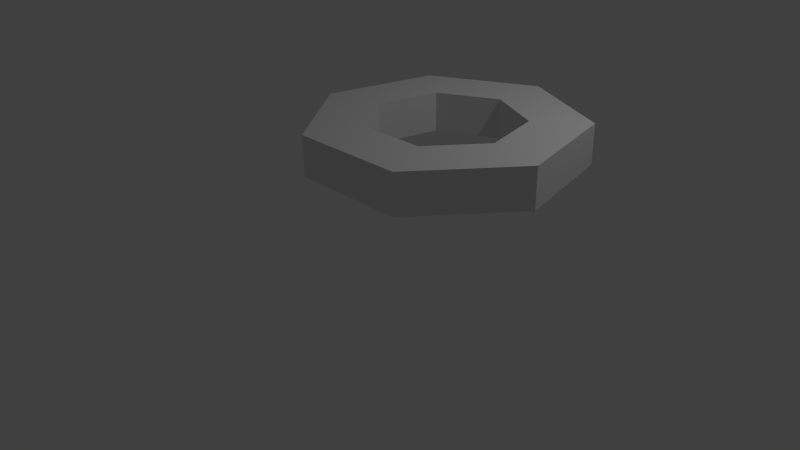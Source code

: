 # Source: MatterHeptabomb.blend  (saved by Blender 2.70.0; exported with 4.5.12 LTS)
import bpy
from mathutils import Matrix  # noqa: F401  (used for matrix-valued properties, if any)

bpy.ops.wm.read_factory_settings(use_empty=True)
scene = bpy.context.scene
scene.name = 'Scene'

# ---- collections
col_collection_1 = bpy.data.collections.new('Collection 1'); scene.collection.children.link(col_collection_1)

# ---- materials (node trees are filled in below, after node groups)
mat_material_001 = bpy.data.materials.new('Material.001')
mat_material_001.alpha_threshold = 0.0
mat_material_001.use_transparent_shadow = False
mat_material_001.roughness = 0.5
mat_material_001.line_color = (0.0, 0.0, 0.0, 1.0)

# ---- material node trees

# ---- world
world_world = bpy.data.worlds.new('World'); scene.world = world_world
world_world.color = (0.05088, 0.05088, 0.05088)
world_world.use_sun_shadow = False
world_world.sun_shadow_jitter_overblur = 0.0
world_world.cycles.sampling_method = 'MANUAL'
world_world.cycles.sample_map_resolution = 256

# ---- cameras
cam_camera = bpy.data.cameras.new('Camera')
cam_camera.clip_end = 100.0
cam_camera.lens = 35.0
cam_camera.sensor_width = 32.0
cam_camera.sensor_height = 18.0
cam_camera.ortho_scale = 7.314
cam_camera.dof.focus_distance = 0.0
cam_camera.dof.aperture_fstop = 128.0

# ---- lights
light_lamp = bpy.data.lights.new('Lamp', 'POINT')
light_lamp.transmission_factor = 0.0
light_lamp.cutoff_distance = 30.0
light_lamp.energy = 100.0
light_lamp.shadow_buffer_clip_start = 1.001
light_lamp.shadow_soft_size = 0.1
light_lamp.shadow_maximum_resolution = 0.006
light_lamp.use_absolute_resolution = True
light_lamp.cycles.use_multiple_importance_sampling = False

# ---- meshes
me_circle_005 = bpy.data.meshes.new('Circle.005')
me_circle_005.from_pydata([(0.0, 1.0, 0.0), (-0.7818, 0.6235, 0.0), (-0.9749, -0.2225, 0.0), (-0.4339, -0.901, 0.0), (0.4339, -0.901, 0.0), (0.9749, -0.2225, 0.0), (0.7818, 0.6235, 0.0), (0.0, 1.0, 0.8899), (-0.7818, 0.6235, 0.8899), (-0.9749, -0.2225, 0.8899), (-0.4339, -0.901, 0.8899), (0.4339, -0.901, 0.8899), (0.9749, -0.2225, 0.8899), (0.7818, 0.6235, 0.8899), (1.528e-08, 0.5619, 2.98e-08), (-0.4393, 0.3503, 2.98e-08), (-0.5478, -0.125, 2.98e-08), (-0.2438, -0.5062, 2.98e-08), (0.2438, -0.5062, 2.98e-08), (0.5478, -0.125, 2.98e-08), (0.4393, 0.3503, 2.98e-08), (1.528e-08, 0.5619, 0.8899), (-0.4393, 0.3503, 0.8899), (-0.5478, -0.125, 0.8899), (-0.2438, -0.5062, 0.8899), (0.2438, -0.5062, 0.8899), (0.5478, -0.125, 0.8899), (0.4393, 0.3503, 0.8899)], [], [(1, 8, 7, 0), (4, 11, 10, 3), (0, 7, 13, 6), (3, 10, 9, 2), (6, 13, 12, 5), (2, 9, 8, 1), (5, 12, 11, 4), (15, 14, 21, 22), (18, 17, 24, 25), (14, 20, 27, 21), (17, 16, 23, 24), (20, 19, 26, 27), (16, 15, 22, 23), (19, 18, 25, 26), (9, 10, 24, 23), (4, 3, 17, 18), (10, 11, 25, 24), (5, 4, 18, 19), (11, 12, 26, 25), (6, 5, 19, 20), (12, 13, 27, 26), (0, 6, 20, 14), (1, 0, 14, 15), (13, 7, 21, 27), (7, 8, 22, 21), (2, 1, 15, 16), (8, 9, 23, 22), (3, 2, 16, 17)])
_uv = me_circle_005.uv_layers.new(name='UVMap')
_uv.uv.foreach_set('vector', [1.792e-09, 0.6399, 0.2141, 0.6399, 0.2141, 0.7627, 0.0, 0.7627, 0.2432, 0.4428, 0.4573, 0.4428, 0.4573, 0.6204, 0.2432, 0.6204, 0.00533, 0.9648, 0.00533, 0.7627, 0.2141, 0.7627, 0.2141, 0.9648, 0.2432, 0.6204, 0.4573, 0.6204, 0.4573, 0.7979, 0.2432, 0.7979, 0.6714, 0.7979, 0.4573, 0.7979, 0.4573, 0.6204, 0.6714, 0.6204, 1.792e-09, 0.4428, 0.2141, 0.4428, 0.2141, 0.6399, 1.792e-09, 0.6399, 0.6714, 0.6204, 0.4573, 0.6204, 0.4573, 0.4428, 0.6714, 0.4428, 0.6714, 1.0, 0.5982, 1.0, 0.5982, 0.7979, 0.6714, 0.7979, 0.8827, 0.6449, 0.777, 0.6449, 0.777, 0.4428, 0.8827, 0.4428, 0.5982, 1.0, 0.4809, 1.0, 0.4809, 0.7979, 0.5982, 0.7979, 0.777, 0.6449, 0.6714, 0.6449, 0.6714, 0.4428, 0.777, 0.4428, 0.6714, 0.6449, 0.777, 0.6449, 0.777, 0.847, 0.6714, 0.847, 0.8827, 0.6449, 1.0, 0.6449, 1.0, 0.847, 0.8827, 0.847, 0.777, 0.6449, 0.8827, 0.6449, 0.8827, 0.847, 0.777, 0.847, 0.9146, 0.3199, 0.7514, 0.4428, 0.7279, 0.3458, 0.8196, 0.2768, 0.09057, 0.04385, 0.2941, 0.0, 0.2706, 0.097, 0.1563, 0.1216, 0.7514, 0.4428, 0.5479, 0.399, 0.6136, 0.3212, 0.7279, 0.3458, 0.0, 0.2214, 0.09057, 0.04385, 0.1563, 0.1216, 0.1054, 0.2214, 0.5479, 0.399, 0.4573, 0.2214, 0.5627, 0.2214, 0.6136, 0.3212, 0.09057, 0.399, 0.0, 0.2214, 0.1054, 0.2214, 0.1563, 0.3212, 0.4573, 0.2214, 0.5479, 0.04385, 0.6136, 0.1216, 0.5627, 0.2214, 0.2941, 0.4428, 0.09057, 0.399, 0.1563, 0.3212, 0.2706, 0.3458, 0.4573, 0.3199, 0.2941, 0.4428, 0.2706, 0.3458, 0.3623, 0.2768, 0.5479, 0.04385, 0.7514, 0.0, 0.7279, 0.097, 0.6136, 0.1216, 0.7514, 0.0, 0.9146, 0.1229, 0.8196, 0.166, 0.7279, 0.097, 0.4573, 0.1229, 0.4573, 0.3199, 0.3623, 0.2768, 0.3623, 0.166, 0.9146, 0.1229, 0.9146, 0.3199, 0.8196, 0.2768, 0.8196, 0.166, 0.2941, 0.0, 0.4573, 0.1229, 0.3623, 0.166, 0.2706, 0.097])
_ca = me_circle_005.color_attributes.new('Col', 'BYTE_COLOR', 'CORNER')
_ca.data.foreach_set('color', [0.003347, 0.1946, 0.0, 1.0, 0.003347, 0.1946, 0.0, 1.0, 0.003347, 0.1946, 0.0, 1.0, 0.003347, 0.1946, 0.0, 1.0, 0.003347, 0.1946, 0.0, 1.0, 0.003347, 0.1946, 0.0, 1.0, 0.003347, 0.1946, 0.0, 1.0, 0.003347, 0.1946, 0.0, 1.0, 0.003347, 0.1946, 0.0, 1.0, 0.003347, 0.1946, 0.0, 1.0, 0.003347, 0.1946, 0.0, 1.0, 0.003347, 0.1946, 0.0, 1.0, 0.003347, 0.1946, 0.0, 1.0, 0.003347, 0.1946, 0.0, 1.0, 0.003347, 0.1946, 0.0, 1.0, 0.003347, 0.1946, 0.0, 1.0, 0.003347, 0.1946, 0.0, 1.0, 0.003347, 0.1946, 0.0, 1.0, 0.003347, 0.1946, 0.0, 1.0, 0.003347, 0.1946, 0.0, 1.0, 0.003347, 0.1946, 0.0, 1.0, 0.003347, 0.1946, 0.0, 1.0, 0.003347, 0.1946, 0.0, 1.0, 0.003347, 0.1946, 0.0, 1.0, 0.003347, 0.1946, 0.0, 1.0, 0.003347, 0.1946, 0.0, 1.0, 0.003347, 0.1946, 0.0, 1.0, 0.003347, 0.1946, 0.0, 1.0, 1.0, 1.0, 1.0, 1.0, 1.0, 1.0, 1.0, 1.0, 1.0, 1.0, 1.0, 1.0, 1.0, 1.0, 1.0, 1.0, 1.0, 1.0, 1.0, 1.0, 1.0, 1.0, 1.0, 1.0, 1.0, 1.0, 1.0, 1.0, 1.0, 1.0, 1.0, 1.0, 1.0, 1.0, 1.0, 1.0, 1.0, 1.0, 1.0, 1.0, 1.0, 1.0, 1.0, 1.0, 1.0, 1.0, 1.0, 1.0, 1.0, 1.0, 1.0, 1.0, 1.0, 1.0, 1.0, 1.0, 1.0, 1.0, 1.0, 1.0, 1.0, 1.0, 1.0, 1.0, 1.0, 1.0, 1.0, 1.0, 1.0, 1.0, 1.0, 1.0, 1.0, 1.0, 1.0, 1.0, 1.0, 1.0, 1.0, 1.0, 1.0, 1.0, 1.0, 1.0, 1.0, 1.0, 1.0, 1.0, 1.0, 1.0, 1.0, 1.0, 1.0, 1.0, 1.0, 1.0, 1.0, 1.0, 1.0, 1.0, 1.0, 1.0, 1.0, 1.0, 1.0, 1.0, 1.0, 1.0, 1.0, 1.0, 1.0, 1.0, 0.003347, 0.1946, 0.0, 1.0, 0.003347, 0.1946, 0.0, 1.0, 1.0, 1.0, 1.0, 1.0, 1.0, 1.0, 1.0, 1.0, 0.003347, 0.1946, 0.0, 1.0, 0.003347, 0.1946, 0.0, 1.0, 1.0, 1.0, 1.0, 1.0, 1.0, 1.0, 1.0, 1.0, 0.003347, 0.1946, 0.0, 1.0, 0.003347, 0.1946, 0.0, 1.0, 1.0, 1.0, 1.0, 1.0, 1.0, 1.0, 1.0, 1.0, 0.003347, 0.1946, 0.0, 1.0, 0.003347, 0.1946, 0.0, 1.0, 1.0, 1.0, 1.0, 1.0, 0.9823, 0.9911, 0.9823, 1.0, 0.003347, 0.1946, 0.0, 1.0, 0.003347, 0.1946, 0.0, 1.0, 1.0, 1.0, 1.0, 1.0, 1.0, 1.0, 1.0, 1.0, 0.003677, 0.1981, 0.0, 1.0, 0.003347, 0.1946, 0.0, 1.0, 0.9823, 0.9911, 0.9823, 1.0, 1.0, 1.0, 1.0, 1.0, 0.003347, 0.1946, 0.0, 1.0, 0.003347, 0.1946, 0.0, 1.0, 1.0, 1.0, 1.0, 1.0, 1.0, 1.0, 1.0, 1.0, 0.004777, 0.2195, 0.0, 1.0, 0.003677, 0.1981, 0.0, 1.0, 1.0, 1.0, 1.0, 1.0, 1.0, 1.0, 1.0, 1.0, 0.004391, 0.2122, 0.0, 1.0, 0.004777, 0.2195, 0.0, 1.0, 1.0, 1.0, 1.0, 1.0, 1.0, 1.0, 1.0, 1.0, 0.003347, 0.1946, 0.0, 1.0, 0.003347, 0.1946, 0.0, 1.0, 1.0, 1.0, 1.0, 1.0, 1.0, 1.0, 1.0, 1.0, 0.003347, 0.1946, 0.0, 1.0, 0.003347, 0.1946, 0.0, 1.0, 1.0, 1.0, 1.0, 1.0, 1.0, 1.0, 1.0, 1.0, 0.003347, 0.1981, 0.0, 1.0, 0.004391, 0.2122, 0.0, 1.0, 1.0, 1.0, 1.0, 1.0, 1.0, 1.0, 1.0, 1.0, 0.003347, 0.1946, 0.0, 1.0, 0.003347, 0.1946, 0.0, 1.0, 1.0, 1.0, 1.0, 1.0, 1.0, 1.0, 1.0, 1.0, 0.003347, 0.1946, 0.0, 1.0, 0.003347, 0.1981, 0.0, 1.0, 1.0, 1.0, 1.0, 1.0, 1.0, 1.0, 1.0, 1.0])
me_circle_005.materials.append(mat_material_001)
me_circle_005.use_remesh_preserve_volume = False
me_circle_005.use_remesh_preserve_attributes = False
me_circle_005.use_mirror_vertex_groups = False
me_circle_005.update()

# ---- objects
ob_lamp = bpy.data.objects.new('Lamp', light_lamp)
ob_camera = bpy.data.objects.new('Camera', cam_camera)
ob_circle_002 = bpy.data.objects.new('Circle.002', me_circle_005)

# ---- transforms, parenting, visibility, modifiers, constraints
ob_lamp.location = (4.076, 1.005, 5.904)
ob_lamp.rotation_euler = (0.6503, 0.05522, 1.866)
ob_lamp.lock_rotations_4d = False
ob_lamp.empty_display_type = 'ARROWS'
ob_lamp.color = (0.0, 0.0, 0.0, 0.0)
ob_lamp.lineart.crease_threshold = 0.0
ob_camera.location = (7.481, -6.508, 5.344)
ob_camera.rotation_euler = (1.109, 0.01082, 0.8149)
ob_camera.lock_rotations_4d = False
ob_camera.empty_display_type = 'ARROWS'
ob_camera.color = (0.0, 0.0, 0.0, 0.0)
ob_camera.display_type = 'WIRE'
ob_camera.lineart.crease_threshold = 0.0
ob_circle_002.location = (1.565, -0.3259, 1.868)
ob_circle_002.scale = (1.505, 1.505, 0.5038)
ob_circle_002.lineart.crease_threshold = 0.0
ob_circle_002.material_slots[0].link = 'OBJECT'; ob_circle_002.material_slots[0].material = mat_material_001

# ---- collection membership
col_collection_1.objects.link(ob_lamp)
col_collection_1.objects.link(ob_camera)
col_collection_1.objects.link(ob_circle_002)

# ---- scene / render settings (as saved in the file)
scene.camera = ob_camera
scene.frame_start = 1; scene.frame_end = 250; scene.frame_set(1)
scene.render.engine = 'BLENDER_EEVEE_NEXT'
scene.render.resolution_percentage = 50
scene.render.dither_intensity = 0.0
scene.cycles.use_denoising = False
scene.cycles.samples = 10
scene.cycles.sampling_pattern = 'TABULATED_SOBOL'
scene.cycles.light_sampling_threshold = 0.0
scene.cycles.use_adaptive_sampling = False
scene.cycles.use_light_tree = False
scene.cycles.blur_glossy = 0.0
scene.cycles.volume_bounces = 1
scene.cycles.pixel_filter_type = 'GAUSSIAN'
scene.cycles.sample_clamp_indirect = 0.0
scene.view_settings.view_transform = 'Standard'
bpy.context.view_layer.update()
